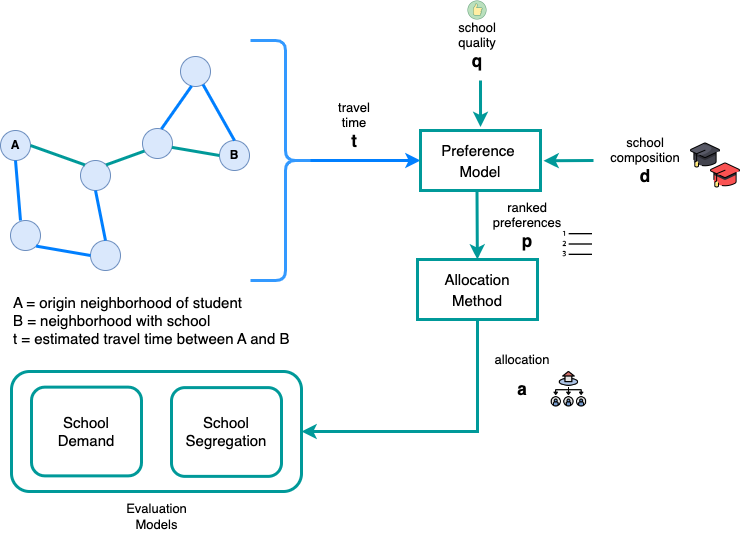

The diagram above was exported from draw.io. Its source (the exported page's mxGraphModel, read from the mxfile embedded in the PNG):
<mxGraphModel dx="937" dy="552" grid="1" gridSize="10" guides="1" tooltips="1" connect="1" arrows="1" fold="1" page="1" pageScale="1" pageWidth="827" pageHeight="1169" math="0" shadow="0">
  <root>
    <mxCell id="0" />
    <mxCell id="1" parent="0" />
    <mxCell id="cYBFh_tVcojCBJkTQnRw-59" value="" style="rounded=1;whiteSpace=wrap;html=1;fontSize=15;strokeColor=#009999;strokeWidth=3;fillColor=none;" parent="1" vertex="1">
      <mxGeometry x="71" y="411" width="290" height="120" as="geometry" />
    </mxCell>
    <mxCell id="cYBFh_tVcojCBJkTQnRw-7" value="" style="ellipse;whiteSpace=wrap;html=1;aspect=fixed;fillColor=#dae8fc;strokeColor=#6c8ebf;" parent="1" vertex="1">
      <mxGeometry x="70" y="260" width="30" height="30" as="geometry" />
    </mxCell>
    <mxCell id="cYBFh_tVcojCBJkTQnRw-8" value="" style="ellipse;whiteSpace=wrap;html=1;aspect=fixed;fillColor=#dae8fc;strokeColor=#6c8ebf;" parent="1" vertex="1">
      <mxGeometry x="140" y="200" width="30" height="30" as="geometry" />
    </mxCell>
    <mxCell id="cYBFh_tVcojCBJkTQnRw-10" value="" style="ellipse;whiteSpace=wrap;html=1;aspect=fixed;fillColor=#dae8fc;strokeColor=#6c8ebf;" parent="1" vertex="1">
      <mxGeometry x="150" y="280" width="30" height="30" as="geometry" />
    </mxCell>
    <mxCell id="cYBFh_tVcojCBJkTQnRw-11" value="" style="endArrow=none;html=1;rounded=0;strokeColor=#007FFF;strokeWidth=3;exitX=1;exitY=1;exitDx=0;exitDy=0;entryX=0;entryY=0.5;entryDx=0;entryDy=0;" parent="1" source="cYBFh_tVcojCBJkTQnRw-7" target="cYBFh_tVcojCBJkTQnRw-10" edge="1">
      <mxGeometry width="50" height="50" relative="1" as="geometry">
        <mxPoint x="110" y="275" as="sourcePoint" />
        <mxPoint x="160" y="300" as="targetPoint" />
      </mxGeometry>
    </mxCell>
    <mxCell id="cYBFh_tVcojCBJkTQnRw-12" value="" style="endArrow=none;html=1;rounded=0;strokeColor=#007FFF;strokeWidth=3;exitX=0.5;exitY=1;exitDx=0;exitDy=0;entryX=0.5;entryY=0;entryDx=0;entryDy=0;" parent="1" source="cYBFh_tVcojCBJkTQnRw-8" target="cYBFh_tVcojCBJkTQnRw-10" edge="1">
      <mxGeometry width="50" height="50" relative="1" as="geometry">
        <mxPoint x="105.60660171779818" y="295.6066017177982" as="sourcePoint" />
        <mxPoint x="160" y="305" as="targetPoint" />
      </mxGeometry>
    </mxCell>
    <mxCell id="cYBFh_tVcojCBJkTQnRw-13" value="" style="group;rotation=-165;" parent="1" vertex="1" connectable="0">
      <mxGeometry x="210" y="100" width="110" height="110" as="geometry" />
    </mxCell>
    <mxCell id="cYBFh_tVcojCBJkTQnRw-1" value="&lt;span style=&quot;color: rgba(0, 0, 0, 0); font-family: monospace; font-size: 0px; text-align: start; background-color: rgb(248, 249, 250);&quot;&gt;%3CmxGraphModel%3E%3Croot%3E%3CmxCell%20id%3D%220%22%2F%3E%3CmxCell%20id%3D%221%22%20parent%3D%220%22%2F%3E%3CmxCell%20id%3D%222%22%20value%3D%22%22%20style%3D%22group%3Brotation%3D-165%3B%22%20vertex%3D%221%22%20connectable%3D%220%22%20parent%3D%221%22%3E%3CmxGeometry%20x%3D%22210%22%20y%3D%22100%22%20width%3D%22110%22%20height%3D%22110%22%20as%3D%22geometry%22%2F%3E%3C%2FmxCell%3E%3CmxCell%20id%3D%223%22%20value%3D%22%22%20style%3D%22ellipse%3BwhiteSpace%3Dwrap%3Bhtml%3D1%3Baspect%3Dfixed%3BfillColor%3D%23dae8fc%3BstrokeColor%3D%236c8ebf%3Brotation%3D-255%3B%22%20vertex%3D%221%22%20parent%3D%222%22%3E%3CmxGeometry%20x%3D%2230%22%20y%3D%22-4%22%20width%3D%2230%22%20height%3D%2230%22%20as%3D%22geometry%22%2F%3E%3C%2FmxCell%3E%3CmxCell%20id%3D%224%22%20value%3D%22B%22%20style%3D%22ellipse%3BwhiteSpace%3Dwrap%3Bhtml%3D1%3Baspect%3Dfixed%3BfillColor%3D%23dae8fc%3BstrokeColor%3D%236c8ebf%3Brotation%3D0%3BfontStyle%3D1%22%20vertex%3D%221%22%20parent%3D%222%22%3E%3CmxGeometry%20x%3D%2269%22%20y%3D%2280%22%20width%3D%2230%22%20height%3D%2230%22%20as%3D%22geometry%22%2F%3E%3C%2FmxCell%3E%3CmxCell%20id%3D%225%22%20value%3D%22%22%20style%3D%22endArrow%3Dnone%3Bhtml%3D1%3Brounded%3D0%3BentryX%3D0.5%3BentryY%3D0%3BentryDx%3D0%3BentryDy%3D0%3BstrokeColor%3D%23007FFF%3BstrokeWidth%3D3%3BexitX%3D1%3BexitY%3D0%3BexitDx%3D0%3BexitDy%3D0%3B%22%20edge%3D%221%22%20parent%3D%222%22%20source%3D%223%22%20target%3D%224%22%3E%3CmxGeometry%20width%3D%2250%22%20height%3D%2250%22%20relative%3D%221%22%20as%3D%22geometry%22%3E%3CmxPoint%20x%3D%2263%22%20y%3D%2227%22%20as%3D%22sourcePoint%22%2F%3E%3CmxPoint%20x%3D%22-153%22%20y%3D%22273%22%20as%3D%22targetPoint%22%2F%3E%3C%2FmxGeometry%3E%3C%2FmxCell%3E%3CmxCell%20id%3D%226%22%20value%3D%22%22%20style%3D%22ellipse%3BwhiteSpace%3Dwrap%3Bhtml%3D1%3Baspect%3Dfixed%3BfillColor%3D%23dae8fc%3BstrokeColor%3D%236c8ebf%3Brotation%3D-255%3B%22%20vertex%3D%221%22%20parent%3D%222%22%3E%3CmxGeometry%20x%3D%22-8%22%20y%3D%2268%22%20width%3D%2230%22%20height%3D%2230%22%20as%3D%22geometry%22%2F%3E%3C%2FmxCell%3E%3CmxCell%20id%3D%227%22%20value%3D%22%22%20style%3D%22endArrow%3Dnone%3Bhtml%3D1%3Brounded%3D0%3BstrokeColor%3D%23007FFF%3BstrokeWidth%3D3%3BexitX%3D1%3BexitY%3D0.5%3BexitDx%3D0%3BexitDy%3D0%3BentryX%3D0%3BentryY%3D0.5%3BentryDx%3D0%3BentryDy%3D0%3B%22%20edge%3D%221%22%20parent%3D%222%22%20source%3D%223%22%20target%3D%226%22%3E%3CmxGeometry%20width%3D%2250%22%20height%3D%2250%22%20relative%3D%221%22%20as%3D%22geometry%22%3E%3CmxPoint%20x%3D%2239%22%20y%3D%2235%22%20as%3D%22sourcePoint%22%2F%3E%3CmxPoint%20x%3D%223%22%20y%3D%2277%22%20as%3D%22targetPoint%22%2F%3E%3C%2FmxGeometry%3E%3C%2FmxCell%3E%3CmxCell%20id%3D%228%22%20value%3D%22%22%20style%3D%22endArrow%3Dnone%3Bhtml%3D1%3Brounded%3D0%3BstrokeColor%3D%23009999%3BstrokeWidth%3D3%3BexitX%3D0%3BexitY%3D0.5%3BexitDx%3D0%3BexitDy%3D0%3BentryX%3D0.5%3BentryY%3D0%3BentryDx%3D0%3BentryDy%3D0%3B%22%20edge%3D%221%22%20parent%3D%222%22%20source%3D%224%22%20target%3D%226%22%3E%3CmxGeometry%20width%3D%2250%22%20height%3D%2250%22%20relative%3D%221%22%20as%3D%22geometry%22%3E%3CmxPoint%20x%3D%2221%22%20y%3D%2226%22%20as%3D%22sourcePoint%22%2F%3E%3CmxPoint%20x%3D%22-2%22%20y%3D%2277%22%20as%3D%22targetPoint%22%2F%3E%3C%2FmxGeometry%3E%3C%2FmxCell%3E%3C%2Froot%3E%3C%2FmxGraphModel%3E&lt;/span&gt;" style="ellipse;whiteSpace=wrap;html=1;aspect=fixed;fillColor=#dae8fc;strokeColor=#6c8ebf;rotation=-255;" parent="cYBFh_tVcojCBJkTQnRw-13" vertex="1">
      <mxGeometry x="30" y="-4" width="30" height="30" as="geometry" />
    </mxCell>
    <mxCell id="cYBFh_tVcojCBJkTQnRw-2" value="B" style="ellipse;whiteSpace=wrap;html=1;aspect=fixed;fillColor=#dae8fc;strokeColor=#6c8ebf;rotation=0;fontStyle=1" parent="cYBFh_tVcojCBJkTQnRw-13" vertex="1">
      <mxGeometry x="69" y="80" width="30" height="30" as="geometry" />
    </mxCell>
    <mxCell id="cYBFh_tVcojCBJkTQnRw-3" value="" style="endArrow=none;html=1;rounded=0;entryX=0.5;entryY=0;entryDx=0;entryDy=0;strokeColor=#007FFF;strokeWidth=3;exitX=1;exitY=0;exitDx=0;exitDy=0;" parent="cYBFh_tVcojCBJkTQnRw-13" source="cYBFh_tVcojCBJkTQnRw-1" target="cYBFh_tVcojCBJkTQnRw-2" edge="1">
      <mxGeometry width="50" height="50" relative="1" as="geometry">
        <mxPoint x="63" y="27" as="sourcePoint" />
        <mxPoint x="-153" y="273" as="targetPoint" />
      </mxGeometry>
    </mxCell>
    <mxCell id="cYBFh_tVcojCBJkTQnRw-4" value="" style="ellipse;whiteSpace=wrap;html=1;aspect=fixed;fillColor=#dae8fc;strokeColor=#6c8ebf;rotation=-255;" parent="cYBFh_tVcojCBJkTQnRw-13" vertex="1">
      <mxGeometry x="-8" y="68" width="30" height="30" as="geometry" />
    </mxCell>
    <mxCell id="cYBFh_tVcojCBJkTQnRw-5" value="" style="endArrow=none;html=1;rounded=0;strokeColor=#007FFF;strokeWidth=3;exitX=1;exitY=0.5;exitDx=0;exitDy=0;entryX=0;entryY=0.5;entryDx=0;entryDy=0;" parent="cYBFh_tVcojCBJkTQnRw-13" source="cYBFh_tVcojCBJkTQnRw-1" target="cYBFh_tVcojCBJkTQnRw-4" edge="1">
      <mxGeometry width="50" height="50" relative="1" as="geometry">
        <mxPoint x="39" y="35" as="sourcePoint" />
        <mxPoint x="3" y="77" as="targetPoint" />
      </mxGeometry>
    </mxCell>
    <mxCell id="cYBFh_tVcojCBJkTQnRw-6" value="" style="endArrow=none;html=1;rounded=0;strokeColor=#009999;strokeWidth=3;exitX=0;exitY=0.5;exitDx=0;exitDy=0;entryX=0.5;entryY=0;entryDx=0;entryDy=0;" parent="cYBFh_tVcojCBJkTQnRw-13" source="cYBFh_tVcojCBJkTQnRw-2" target="cYBFh_tVcojCBJkTQnRw-4" edge="1">
      <mxGeometry width="50" height="50" relative="1" as="geometry">
        <mxPoint x="21" y="26" as="sourcePoint" />
        <mxPoint x="-2" y="77" as="targetPoint" />
      </mxGeometry>
    </mxCell>
    <mxCell id="cYBFh_tVcojCBJkTQnRw-14" value="A" style="ellipse;whiteSpace=wrap;html=1;aspect=fixed;fillColor=#dae8fc;strokeColor=#6c8ebf;fontStyle=1" parent="1" vertex="1">
      <mxGeometry x="60" y="170" width="30" height="30" as="geometry" />
    </mxCell>
    <mxCell id="cYBFh_tVcojCBJkTQnRw-15" value="" style="endArrow=none;html=1;rounded=0;strokeColor=#007FFF;strokeWidth=3;exitX=0.5;exitY=1;exitDx=0;exitDy=0;" parent="1" source="cYBFh_tVcojCBJkTQnRw-14" edge="1">
      <mxGeometry width="50" height="50" relative="1" as="geometry">
        <mxPoint x="105.60660171779818" y="295.6066017177982" as="sourcePoint" />
        <mxPoint x="80" y="260" as="targetPoint" />
      </mxGeometry>
    </mxCell>
    <mxCell id="cYBFh_tVcojCBJkTQnRw-16" value="" style="endArrow=none;html=1;rounded=0;strokeColor=#009999;strokeWidth=3;exitX=1;exitY=0.5;exitDx=0;exitDy=0;entryX=0;entryY=0;entryDx=0;entryDy=0;" parent="1" source="cYBFh_tVcojCBJkTQnRw-14" target="cYBFh_tVcojCBJkTQnRw-8" edge="1">
      <mxGeometry width="50" height="50" relative="1" as="geometry">
        <mxPoint x="85" y="210" as="sourcePoint" />
        <mxPoint x="90" y="270" as="targetPoint" />
      </mxGeometry>
    </mxCell>
    <mxCell id="cYBFh_tVcojCBJkTQnRw-17" value="" style="endArrow=none;html=1;rounded=0;strokeColor=#009999;strokeWidth=3;exitX=1;exitY=0;exitDx=0;exitDy=0;entryX=1;entryY=1;entryDx=0;entryDy=0;" parent="1" source="cYBFh_tVcojCBJkTQnRw-8" target="cYBFh_tVcojCBJkTQnRw-4" edge="1">
      <mxGeometry width="50" height="50" relative="1" as="geometry">
        <mxPoint x="100" y="195" as="sourcePoint" />
        <mxPoint x="154.39339828220182" y="214.39339828220182" as="targetPoint" />
      </mxGeometry>
    </mxCell>
    <mxCell id="cYBFh_tVcojCBJkTQnRw-19" value="" style="shape=curlyBracket;whiteSpace=wrap;html=1;rounded=1;flipH=1;strokeWidth=3;strokeColor=#3399FF;fillColor=#808080;" parent="1" vertex="1">
      <mxGeometry x="310" y="80" width="70" height="240" as="geometry" />
    </mxCell>
    <mxCell id="cYBFh_tVcojCBJkTQnRw-20" value="" style="endArrow=classic;html=1;rounded=0;strokeColor=#007FFF;strokeWidth=3;" parent="1" edge="1">
      <mxGeometry width="50" height="50" relative="1" as="geometry">
        <mxPoint x="370" y="200" as="sourcePoint" />
        <mxPoint x="480" y="200" as="targetPoint" />
      </mxGeometry>
    </mxCell>
    <mxCell id="cYBFh_tVcojCBJkTQnRw-21" value="&lt;p style=&quot;&quot;&gt;&lt;font style=&quot;&quot;&gt;&lt;font style=&quot;font-size: 13px;&quot;&gt;travel &lt;br&gt;time&lt;/font&gt;&lt;br&gt;&lt;/font&gt;&lt;span style=&quot;font-size: 17px; background-color: initial;&quot;&gt;&lt;b&gt;t&lt;/b&gt;&lt;/span&gt;&lt;/p&gt;" style="text;html=1;strokeColor=none;fillColor=none;align=center;verticalAlign=middle;whiteSpace=wrap;rounded=0;" parent="1" vertex="1">
      <mxGeometry x="379" y="130" width="70" height="70" as="geometry" />
    </mxCell>
    <mxCell id="cYBFh_tVcojCBJkTQnRw-23" value="&lt;font style=&quot;font-size: 15px;&quot;&gt;Preference&amp;nbsp;&lt;br&gt;Model&lt;/font&gt;" style="rounded=0;whiteSpace=wrap;html=1;fontSize=17;strokeColor=#009999;strokeWidth=3;fillColor=none;" parent="1" vertex="1">
      <mxGeometry x="480" y="170" width="120" height="60" as="geometry" />
    </mxCell>
    <mxCell id="cYBFh_tVcojCBJkTQnRw-25" value="" style="endArrow=classic;html=1;rounded=0;strokeColor=#009999;strokeWidth=3;entryX=0.317;entryY=-0.058;entryDx=0;entryDy=0;entryPerimeter=0;" parent="1" edge="1">
      <mxGeometry width="50" height="50" relative="1" as="geometry">
        <mxPoint x="540" y="120" as="sourcePoint" />
        <mxPoint x="540.04" y="166.51999999999998" as="targetPoint" />
      </mxGeometry>
    </mxCell>
    <mxCell id="cYBFh_tVcojCBJkTQnRw-27" value="&lt;p style=&quot;&quot;&gt;&lt;span style=&quot;font-size: 13px;&quot;&gt;school&lt;/span&gt;&lt;br&gt;&lt;span style=&quot;font-size: 13px;&quot;&gt;quality&lt;/span&gt;&lt;br&gt;&lt;font style=&quot;font-size: 17px;&quot;&gt;&lt;b&gt;q&lt;/b&gt;&lt;/font&gt;&lt;/p&gt;" style="text;html=1;strokeColor=none;fillColor=none;align=center;verticalAlign=middle;whiteSpace=wrap;rounded=0;" parent="1" vertex="1">
      <mxGeometry x="502" y="50" width="70" height="70" as="geometry" />
    </mxCell>
    <mxCell id="cYBFh_tVcojCBJkTQnRw-60" style="edgeStyle=orthogonalEdgeStyle;rounded=0;orthogonalLoop=1;jettySize=auto;html=1;exitX=0.5;exitY=1;exitDx=0;exitDy=0;entryX=1;entryY=0.5;entryDx=0;entryDy=0;fontSize=15;strokeColor=#009999;strokeWidth=3;" parent="1" source="cYBFh_tVcojCBJkTQnRw-28" target="cYBFh_tVcojCBJkTQnRw-59" edge="1">
      <mxGeometry relative="1" as="geometry" />
    </mxCell>
    <mxCell id="cYBFh_tVcojCBJkTQnRw-28" value="&lt;font style=&quot;font-size: 15px;&quot;&gt;Allocation&lt;br&gt;Method&lt;/font&gt;" style="rounded=0;whiteSpace=wrap;html=1;fontSize=17;strokeColor=#009999;strokeWidth=3;fillColor=none;" parent="1" vertex="1">
      <mxGeometry x="477" y="299" width="120" height="60" as="geometry" />
    </mxCell>
    <mxCell id="cYBFh_tVcojCBJkTQnRw-29" value="" style="endArrow=classic;html=1;rounded=0;strokeColor=#009999;strokeWidth=3;" parent="1" target="cYBFh_tVcojCBJkTQnRw-28" edge="1">
      <mxGeometry width="50" height="50" relative="1" as="geometry">
        <mxPoint x="536.5" y="230" as="sourcePoint" />
        <mxPoint x="536.54" y="276.52" as="targetPoint" />
      </mxGeometry>
    </mxCell>
    <mxCell id="cYBFh_tVcojCBJkTQnRw-30" value="&lt;p style=&quot;&quot;&gt;&lt;span style=&quot;font-size: 13px;&quot;&gt;ranked preferences&lt;/span&gt;&lt;br&gt;&lt;font style=&quot;font-size: 17px;&quot;&gt;&lt;b&gt;p&lt;/b&gt;&lt;/font&gt;&lt;/p&gt;" style="text;html=1;strokeColor=none;fillColor=none;align=center;verticalAlign=middle;whiteSpace=wrap;rounded=0;" parent="1" vertex="1">
      <mxGeometry x="552" y="230" width="70" height="70" as="geometry" />
    </mxCell>
    <mxCell id="cYBFh_tVcojCBJkTQnRw-46" value="&lt;font style=&quot;font-size: 15px;&quot;&gt;School&lt;br&gt;Segregation&lt;/font&gt;" style="rounded=1;whiteSpace=wrap;html=1;fontSize=13;strokeColor=#009999;strokeWidth=3;fillColor=none;" parent="1" vertex="1">
      <mxGeometry x="231" y="427.12" width="110" height="88.75" as="geometry" />
    </mxCell>
    <mxCell id="cYBFh_tVcojCBJkTQnRw-48" value="&lt;p style=&quot;&quot;&gt;&lt;span style=&quot;font-size: 13px;&quot;&gt;Evaluation Models&lt;/span&gt;&lt;/p&gt;" style="text;html=1;strokeColor=none;fillColor=none;align=center;verticalAlign=middle;whiteSpace=wrap;rounded=0;" parent="1" vertex="1">
      <mxGeometry x="168.5" y="521" width="95" height="70" as="geometry" />
    </mxCell>
    <mxCell id="cYBFh_tVcojCBJkTQnRw-58" value="&lt;font style=&quot;font-size: 15px;&quot;&gt;School&lt;br&gt;Demand&lt;br&gt;&lt;/font&gt;" style="rounded=1;whiteSpace=wrap;html=1;fontSize=13;strokeColor=#009999;strokeWidth=3;fillColor=none;" parent="1" vertex="1">
      <mxGeometry x="91" y="426.63" width="110" height="88.75" as="geometry" />
    </mxCell>
    <mxCell id="cYBFh_tVcojCBJkTQnRw-62" value="&lt;p style=&quot;font-size: 15px;&quot;&gt;&lt;span style=&quot;&quot;&gt;A = origin neighborhood of student&lt;br&gt;B = neighborhood with school&lt;br&gt;&lt;/span&gt;&lt;span style=&quot;background-color: initial;&quot;&gt;t = estimated travel time between A and B&lt;/span&gt;&lt;/p&gt;&lt;p&gt;&lt;/p&gt;" style="text;html=1;strokeColor=none;fillColor=none;align=left;verticalAlign=middle;whiteSpace=wrap;rounded=0;" parent="1" vertex="1">
      <mxGeometry x="71" y="330" width="319" height="60" as="geometry" />
    </mxCell>
    <mxCell id="1-uZx7dwcQmth80tOg1m-1" value="&lt;p style=&quot;&quot;&gt;&lt;span style=&quot;font-size: 13px;&quot;&gt;school&lt;/span&gt;&lt;br&gt;&lt;span style=&quot;font-size: 13px;&quot;&gt;composition&lt;/span&gt;&lt;br&gt;&lt;span style=&quot;font-size: 17px;&quot;&gt;&lt;b&gt;d&lt;/b&gt;&lt;/span&gt;&lt;/p&gt;" style="text;html=1;strokeColor=none;fillColor=none;align=center;verticalAlign=middle;whiteSpace=wrap;rounded=0;" vertex="1" parent="1">
      <mxGeometry x="670" y="165" width="70" height="70" as="geometry" />
    </mxCell>
    <mxCell id="1-uZx7dwcQmth80tOg1m-4" value="" style="endArrow=classic;html=1;rounded=0;strokeColor=#009999;strokeWidth=3;entryX=0.317;entryY=-0.058;entryDx=0;entryDy=0;entryPerimeter=0;" edge="1" parent="1">
      <mxGeometry width="50" height="50" relative="1" as="geometry">
        <mxPoint x="653" y="200" as="sourcePoint" />
        <mxPoint x="603.004444444445" y="200.26" as="targetPoint" />
      </mxGeometry>
    </mxCell>
    <mxCell id="1-uZx7dwcQmth80tOg1m-8" value="" style="shape=image;verticalLabelPosition=bottom;labelBackgroundColor=default;verticalAlign=top;aspect=fixed;imageAspect=0;image=data:image/png,(base64 omitted: 3624 chars);" vertex="1" parent="1">
      <mxGeometry x="770" y="200" width="30" height="30" as="geometry" />
    </mxCell>
    <mxCell id="1-uZx7dwcQmth80tOg1m-9" value="" style="shape=image;verticalLabelPosition=bottom;labelBackgroundColor=default;verticalAlign=top;aspect=fixed;imageAspect=0;image=data:image/png,(base64 omitted: 3640 chars);" vertex="1" parent="1">
      <mxGeometry x="750" y="180" width="30" height="30" as="geometry" />
    </mxCell>
    <mxCell id="1-uZx7dwcQmth80tOg1m-10" value="" style="shape=image;verticalLabelPosition=bottom;labelBackgroundColor=default;verticalAlign=top;aspect=fixed;imageAspect=0;image=data:image/png,(base64 omitted: 5296 chars);" vertex="1" parent="1">
      <mxGeometry x="527" y="40" width="20" height="20" as="geometry" />
    </mxCell>
    <mxCell id="1-uZx7dwcQmth80tOg1m-11" value="" style="shape=image;verticalLabelPosition=bottom;labelBackgroundColor=default;verticalAlign=top;aspect=fixed;imageAspect=0;image=data:image/png,(base64 omitted: 1164 chars);" vertex="1" parent="1">
      <mxGeometry x="622" y="269" width="30" height="30" as="geometry" />
    </mxCell>
    <mxCell id="1-uZx7dwcQmth80tOg1m-12" value="&lt;p style=&quot;&quot;&gt;&lt;font style=&quot;&quot;&gt;&lt;span style=&quot;font-size: 13px;&quot;&gt;allocation&lt;/span&gt;&lt;/font&gt;&lt;/p&gt;&lt;p style=&quot;&quot;&gt;&lt;span style=&quot;font-size: 17px;&quot;&gt;&lt;b&gt;a&lt;/b&gt;&lt;/span&gt;&lt;/p&gt;" style="text;html=1;strokeColor=none;fillColor=none;align=center;verticalAlign=middle;whiteSpace=wrap;rounded=0;" vertex="1" parent="1">
      <mxGeometry x="547" y="390" width="70" height="50" as="geometry" />
    </mxCell>
    <mxCell id="1-uZx7dwcQmth80tOg1m-13" value="" style="shape=image;verticalLabelPosition=bottom;labelBackgroundColor=default;verticalAlign=top;aspect=fixed;imageAspect=0;image=data:image/png,(base64 omitted: 2384 chars);" vertex="1" parent="1">
      <mxGeometry x="610" y="410.24" width="36.88" height="36.88" as="geometry" />
    </mxCell>
  </root>
</mxGraphModel>